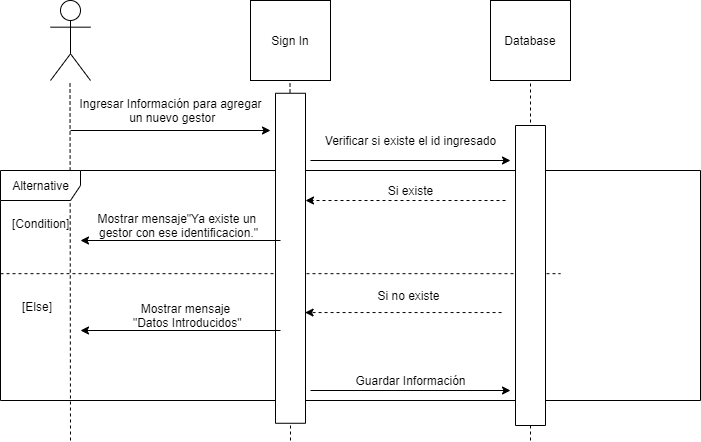

The diagram above was exported from draw.io. Its source (the exported page's mxGraphModel, read from the mxfile embedded in the PNG):
<mxGraphModel dx="873" dy="532" grid="1" gridSize="10" guides="1" tooltips="1" connect="1" arrows="1" fold="1" page="1" pageScale="1" pageWidth="827" pageHeight="1169" math="0" shadow="0">
  <root>
    <mxCell id="0" />
    <mxCell id="1" parent="0" />
    <mxCell id="SozWE3aVxH5H7l3StANA-5" value="Sign In" style="whiteSpace=wrap;html=1;aspect=fixed;" vertex="1" parent="1">
      <mxGeometry x="400" y="40" width="80" height="80" as="geometry" />
    </mxCell>
    <mxCell id="SozWE3aVxH5H7l3StANA-7" value="" style="shape=umlActor;verticalLabelPosition=bottom;verticalAlign=top;html=1;" vertex="1" parent="1">
      <mxGeometry x="200" y="40" width="40" height="80" as="geometry" />
    </mxCell>
    <mxCell id="SozWE3aVxH5H7l3StANA-12" value="" style="endArrow=none;dashed=1;html=1;" edge="1" parent="1">
      <mxGeometry width="50" height="50" relative="1" as="geometry">
        <mxPoint x="220" y="480" as="sourcePoint" />
        <mxPoint x="219.5" y="120" as="targetPoint" />
      </mxGeometry>
    </mxCell>
    <mxCell id="SozWE3aVxH5H7l3StANA-13" value="" style="endArrow=none;dashed=1;html=1;" edge="1" parent="1">
      <mxGeometry width="50" height="50" relative="1" as="geometry">
        <mxPoint x="440" y="480" as="sourcePoint" />
        <mxPoint x="439.5" y="120" as="targetPoint" />
      </mxGeometry>
    </mxCell>
    <mxCell id="SozWE3aVxH5H7l3StANA-14" value="" style="endArrow=none;dashed=1;html=1;startArrow=none;" edge="1" parent="1" source="SozWE3aVxH5H7l3StANA-9">
      <mxGeometry width="50" height="50" relative="1" as="geometry">
        <mxPoint x="680" y="440" as="sourcePoint" />
        <mxPoint x="679.5" y="120" as="targetPoint" />
      </mxGeometry>
    </mxCell>
    <mxCell id="SozWE3aVxH5H7l3StANA-9" value="Database" style="whiteSpace=wrap;html=1;aspect=fixed;" vertex="1" parent="1">
      <mxGeometry x="640" y="40" width="80" height="80" as="geometry" />
    </mxCell>
    <mxCell id="SozWE3aVxH5H7l3StANA-36" value="" style="endArrow=none;dashed=1;html=1;" edge="1" parent="1" target="SozWE3aVxH5H7l3StANA-9">
      <mxGeometry width="50" height="50" relative="1" as="geometry">
        <mxPoint x="680" y="480" as="sourcePoint" />
        <mxPoint x="679.5" y="120" as="targetPoint" />
      </mxGeometry>
    </mxCell>
    <mxCell id="SozWE3aVxH5H7l3StANA-93" value="" style="endArrow=classic;html=1;" edge="1" parent="1">
      <mxGeometry width="50" height="50" relative="1" as="geometry">
        <mxPoint x="220" y="170" as="sourcePoint" />
        <mxPoint x="420" y="170" as="targetPoint" />
      </mxGeometry>
    </mxCell>
    <mxCell id="SozWE3aVxH5H7l3StANA-94" value="Ingresar Información para agregar&lt;br&gt;&amp;nbsp;un nuevo gestor" style="text;html=1;resizable=0;autosize=1;align=center;verticalAlign=middle;points=[];fillColor=none;strokeColor=none;rounded=0;" vertex="1" parent="1">
      <mxGeometry x="220" y="135" width="200" height="30" as="geometry" />
    </mxCell>
    <mxCell id="SozWE3aVxH5H7l3StANA-95" value="" style="endArrow=classic;html=1;" edge="1" parent="1">
      <mxGeometry width="50" height="50" relative="1" as="geometry">
        <mxPoint x="460" y="200" as="sourcePoint" />
        <mxPoint x="660" y="200" as="targetPoint" />
      </mxGeometry>
    </mxCell>
    <mxCell id="SozWE3aVxH5H7l3StANA-96" value="Verificar si existe el id ingresado" style="text;html=1;resizable=0;autosize=1;align=center;verticalAlign=middle;points=[];fillColor=none;strokeColor=none;rounded=0;" vertex="1" parent="1">
      <mxGeometry x="465" y="170" width="190" height="20" as="geometry" />
    </mxCell>
    <mxCell id="SozWE3aVxH5H7l3StANA-97" value="Alternative" style="shape=umlFrame;tabWidth=110;tabHeight=30;tabPosition=left;html=1;boundedLbl=1;labelInHeader=1;width=80;height=30;" vertex="1" parent="1">
      <mxGeometry x="150" y="210" width="700" height="230" as="geometry" />
    </mxCell>
    <mxCell id="SozWE3aVxH5H7l3StANA-98" value="[Condition]" style="text" vertex="1" parent="SozWE3aVxH5H7l3StANA-97">
      <mxGeometry width="100" height="20" relative="1" as="geometry">
        <mxPoint x="10" y="40" as="offset" />
      </mxGeometry>
    </mxCell>
    <mxCell id="SozWE3aVxH5H7l3StANA-99" value="[Else]" style="line;strokeWidth=1;dashed=1;labelPosition=center;verticalLabelPosition=bottom;align=left;verticalAlign=top;spacingLeft=20;spacingTop=15;" vertex="1" parent="SozWE3aVxH5H7l3StANA-97">
      <mxGeometry y="98.57142857142857" width="560" height="9.200000000000001" as="geometry" />
    </mxCell>
    <mxCell id="SozWE3aVxH5H7l3StANA-111" value="" style="endArrow=classic;html=1;dashed=1;" edge="1" parent="SozWE3aVxH5H7l3StANA-97">
      <mxGeometry width="50" height="50" relative="1" as="geometry">
        <mxPoint x="501.05263157894734" y="142.0618300653595" as="sourcePoint" />
        <mxPoint x="304.5614035087719" y="142.0618300653595" as="targetPoint" />
      </mxGeometry>
    </mxCell>
    <mxCell id="SozWE3aVxH5H7l3StANA-113" value="Si no existe" style="text;html=1;resizable=0;autosize=1;align=center;verticalAlign=middle;points=[];fillColor=none;strokeColor=none;rounded=0;" vertex="1" parent="SozWE3aVxH5H7l3StANA-97">
      <mxGeometry x="368.4210526315789" y="115.0030065359477" width="80" height="20" as="geometry" />
    </mxCell>
    <mxCell id="SozWE3aVxH5H7l3StANA-120" value="" style="rounded=0;whiteSpace=wrap;html=1;rotation=90;" vertex="1" parent="SozWE3aVxH5H7l3StANA-97">
      <mxGeometry x="125" y="72.77" width="330" height="30" as="geometry" />
    </mxCell>
    <mxCell id="SozWE3aVxH5H7l3StANA-121" value="" style="rounded=0;whiteSpace=wrap;html=1;rotation=90;" vertex="1" parent="SozWE3aVxH5H7l3StANA-97">
      <mxGeometry x="380" y="90" width="300" height="30" as="geometry" />
    </mxCell>
    <mxCell id="SozWE3aVxH5H7l3StANA-104" value="" style="endArrow=none;html=1;startArrow=classic;startFill=1;endFill=0;" edge="1" parent="1">
      <mxGeometry width="50" height="50" relative="1" as="geometry">
        <mxPoint x="660" y="430" as="sourcePoint" />
        <mxPoint x="460" y="430" as="targetPoint" />
      </mxGeometry>
    </mxCell>
    <mxCell id="SozWE3aVxH5H7l3StANA-110" value="" style="endArrow=classic;html=1;dashed=1;" edge="1" parent="1">
      <mxGeometry width="50" height="50" relative="1" as="geometry">
        <mxPoint x="655" y="240" as="sourcePoint" />
        <mxPoint x="455" y="240" as="targetPoint" />
      </mxGeometry>
    </mxCell>
    <mxCell id="SozWE3aVxH5H7l3StANA-112" value="Si existe" style="text;html=1;resizable=0;autosize=1;align=center;verticalAlign=middle;points=[];fillColor=none;strokeColor=none;rounded=0;" vertex="1" parent="1">
      <mxGeometry x="530" y="220" width="60" height="20" as="geometry" />
    </mxCell>
    <mxCell id="SozWE3aVxH5H7l3StANA-114" value="" style="endArrow=classic;html=1;" edge="1" parent="1">
      <mxGeometry width="50" height="50" relative="1" as="geometry">
        <mxPoint x="429.9999999999998" y="280" as="sourcePoint" />
        <mxPoint x="229.99999999999977" y="280" as="targetPoint" />
      </mxGeometry>
    </mxCell>
    <mxCell id="SozWE3aVxH5H7l3StANA-115" value="Mostrar mensaje&quot;Ya existe un &lt;br&gt;gestor con ese identificacion.&quot;" style="text;html=1;resizable=0;autosize=1;align=center;verticalAlign=middle;points=[];fillColor=none;strokeColor=none;rounded=0;" vertex="1" parent="1">
      <mxGeometry x="243" y="250" width="170" height="30" as="geometry" />
    </mxCell>
    <mxCell id="SozWE3aVxH5H7l3StANA-117" value="" style="endArrow=classic;html=1;" edge="1" parent="1">
      <mxGeometry width="50" height="50" relative="1" as="geometry">
        <mxPoint x="429.9999999999998" y="369.9999999999999" as="sourcePoint" />
        <mxPoint x="229.99999999999977" y="369.9999999999999" as="targetPoint" />
      </mxGeometry>
    </mxCell>
    <mxCell id="SozWE3aVxH5H7l3StANA-118" value="Mostrar mensaje&lt;br&gt;&amp;nbsp;&quot;Datos Introducidos&quot;" style="text;html=1;resizable=0;autosize=1;align=center;verticalAlign=middle;points=[];fillColor=none;strokeColor=none;rounded=0;" vertex="1" parent="1">
      <mxGeometry x="270" y="340" width="130" height="30" as="geometry" />
    </mxCell>
    <mxCell id="SozWE3aVxH5H7l3StANA-119" value="Guardar Información" style="text;html=1;resizable=0;autosize=1;align=center;verticalAlign=middle;points=[];fillColor=none;strokeColor=none;rounded=0;" vertex="1" parent="1">
      <mxGeometry x="495" y="410" width="130" height="20" as="geometry" />
    </mxCell>
  </root>
</mxGraphModel>